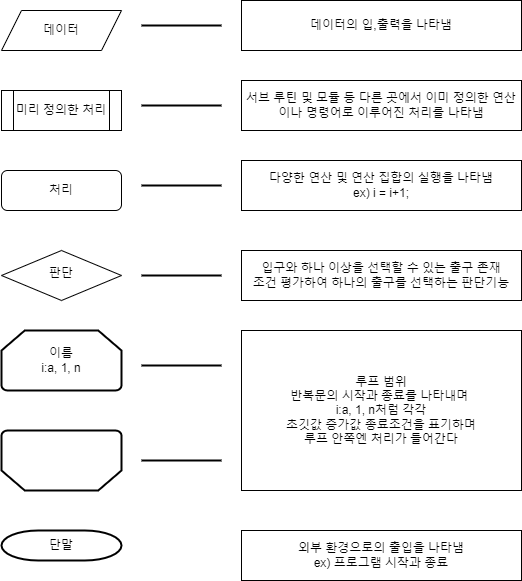

The diagram above was exported from draw.io. Its source (the exported page's mxGraphModel, read from the mxfile embedded in the PNG):
<mxGraphModel dx="688" dy="1062" grid="1" gridSize="10" guides="1" tooltips="1" connect="1" arrows="1" fold="1" page="1" pageScale="1" pageWidth="827" pageHeight="1169" math="0" shadow="0">
  <root>
    <mxCell id="WIyWlLk6GJQsqaUBKTNV-0" />
    <mxCell id="WIyWlLk6GJQsqaUBKTNV-1" parent="WIyWlLk6GJQsqaUBKTNV-0" />
    <mxCell id="WIyWlLk6GJQsqaUBKTNV-3" value="처리" style="rounded=1;whiteSpace=wrap;html=1;fontSize=12;glass=0;strokeWidth=1;shadow=0;" parent="WIyWlLk6GJQsqaUBKTNV-1" vertex="1">
      <mxGeometry x="160" y="280" width="120" height="40" as="geometry" />
    </mxCell>
    <mxCell id="WIyWlLk6GJQsqaUBKTNV-6" value="판단" style="rhombus;whiteSpace=wrap;html=1;shadow=0;fontFamily=Helvetica;fontSize=12;align=center;strokeWidth=1;spacing=6;spacingTop=-4;" parent="WIyWlLk6GJQsqaUBKTNV-1" vertex="1">
      <mxGeometry x="160" y="360" width="120" height="50" as="geometry" />
    </mxCell>
    <mxCell id="FquCNsBbLlgri4WHGa0R-0" value="데이터" style="shape=parallelogram;perimeter=parallelogramPerimeter;whiteSpace=wrap;html=1;fixedSize=1;" vertex="1" parent="WIyWlLk6GJQsqaUBKTNV-1">
      <mxGeometry x="160" y="120" width="120" height="40" as="geometry" />
    </mxCell>
    <mxCell id="FquCNsBbLlgri4WHGa0R-1" value="미리 정의한 처리" style="shape=process;whiteSpace=wrap;html=1;backgroundOutline=1;" vertex="1" parent="WIyWlLk6GJQsqaUBKTNV-1">
      <mxGeometry x="160" y="200" width="120" height="40" as="geometry" />
    </mxCell>
    <mxCell id="FquCNsBbLlgri4WHGa0R-2" value="이름&lt;br&gt;i:a, 1, n" style="strokeWidth=2;html=1;shape=mxgraph.flowchart.loop_limit;whiteSpace=wrap;" vertex="1" parent="WIyWlLk6GJQsqaUBKTNV-1">
      <mxGeometry x="160" y="440" width="120" height="60" as="geometry" />
    </mxCell>
    <mxCell id="FquCNsBbLlgri4WHGa0R-3" value="" style="strokeWidth=2;html=1;shape=mxgraph.flowchart.loop_limit;whiteSpace=wrap;rotation=-180;" vertex="1" parent="WIyWlLk6GJQsqaUBKTNV-1">
      <mxGeometry x="160" y="540" width="120" height="60" as="geometry" />
    </mxCell>
    <mxCell id="FquCNsBbLlgri4WHGa0R-5" value="" style="line;strokeWidth=2;html=1;" vertex="1" parent="WIyWlLk6GJQsqaUBKTNV-1">
      <mxGeometry x="300" y="565" width="80" height="10" as="geometry" />
    </mxCell>
    <mxCell id="FquCNsBbLlgri4WHGa0R-6" value="" style="line;strokeWidth=2;html=1;" vertex="1" parent="WIyWlLk6GJQsqaUBKTNV-1">
      <mxGeometry x="300" y="470" width="80" height="10" as="geometry" />
    </mxCell>
    <mxCell id="FquCNsBbLlgri4WHGa0R-7" value="" style="line;strokeWidth=2;html=1;" vertex="1" parent="WIyWlLk6GJQsqaUBKTNV-1">
      <mxGeometry x="300" y="380" width="80" height="10" as="geometry" />
    </mxCell>
    <mxCell id="FquCNsBbLlgri4WHGa0R-8" value="" style="line;strokeWidth=2;html=1;" vertex="1" parent="WIyWlLk6GJQsqaUBKTNV-1">
      <mxGeometry x="300" y="290" width="80" height="10" as="geometry" />
    </mxCell>
    <mxCell id="FquCNsBbLlgri4WHGa0R-9" value="" style="line;strokeWidth=2;html=1;" vertex="1" parent="WIyWlLk6GJQsqaUBKTNV-1">
      <mxGeometry x="300" y="210" width="80" height="10" as="geometry" />
    </mxCell>
    <mxCell id="FquCNsBbLlgri4WHGa0R-10" value="" style="line;strokeWidth=2;html=1;" vertex="1" parent="WIyWlLk6GJQsqaUBKTNV-1">
      <mxGeometry x="300" y="130" width="80" height="10" as="geometry" />
    </mxCell>
    <mxCell id="FquCNsBbLlgri4WHGa0R-11" value="데이터의 입,출력을 나타냄" style="rounded=0;whiteSpace=wrap;html=1;" vertex="1" parent="WIyWlLk6GJQsqaUBKTNV-1">
      <mxGeometry x="400" y="110" width="280" height="50" as="geometry" />
    </mxCell>
    <mxCell id="FquCNsBbLlgri4WHGa0R-12" value="서브 루틴 및 모듈 등 다른 곳에서 이미 정의한 연산이나 명령어로 이루어진 처리를 나타냄" style="rounded=0;whiteSpace=wrap;html=1;" vertex="1" parent="WIyWlLk6GJQsqaUBKTNV-1">
      <mxGeometry x="400" y="190" width="280" height="50" as="geometry" />
    </mxCell>
    <mxCell id="FquCNsBbLlgri4WHGa0R-13" value="다양한 연산 및 연산 집합의 실행을 나타냄&lt;br style=&quot;border-color: var(--border-color);&quot;&gt;ex) i = i+1;" style="rounded=0;whiteSpace=wrap;html=1;" vertex="1" parent="WIyWlLk6GJQsqaUBKTNV-1">
      <mxGeometry x="400" y="270" width="280" height="50" as="geometry" />
    </mxCell>
    <mxCell id="FquCNsBbLlgri4WHGa0R-14" value="입구와 하나 이상을 선택할 수 있는 출구 존재&lt;br&gt;조건 평가하여 하나의 출구를 선택하는 판단기능" style="rounded=0;whiteSpace=wrap;html=1;" vertex="1" parent="WIyWlLk6GJQsqaUBKTNV-1">
      <mxGeometry x="400" y="360" width="280" height="50" as="geometry" />
    </mxCell>
    <mxCell id="FquCNsBbLlgri4WHGa0R-15" value="루프 범위&lt;br&gt;반복문의 시작과 종료를 나타내며&amp;nbsp;&lt;br&gt;i:a, 1, n처럼 각각&lt;br&gt;초깃값 증가값 종료조건을 표기하며&lt;br&gt;루프 안쪽엔 처리가 들어간다" style="rounded=0;whiteSpace=wrap;html=1;" vertex="1" parent="WIyWlLk6GJQsqaUBKTNV-1">
      <mxGeometry x="400" y="440" width="280" height="160" as="geometry" />
    </mxCell>
    <mxCell id="FquCNsBbLlgri4WHGa0R-19" value="단말" style="strokeWidth=2;html=1;shape=mxgraph.flowchart.terminator;whiteSpace=wrap;" vertex="1" parent="WIyWlLk6GJQsqaUBKTNV-1">
      <mxGeometry x="160" y="640" width="120" height="30" as="geometry" />
    </mxCell>
    <mxCell id="FquCNsBbLlgri4WHGa0R-20" value="외부 환경으로의 출입을 나타냄&lt;br&gt;ex) 프로그램 시작과 종료" style="rounded=0;whiteSpace=wrap;html=1;" vertex="1" parent="WIyWlLk6GJQsqaUBKTNV-1">
      <mxGeometry x="400" y="640" width="280" height="50" as="geometry" />
    </mxCell>
  </root>
</mxGraphModel>